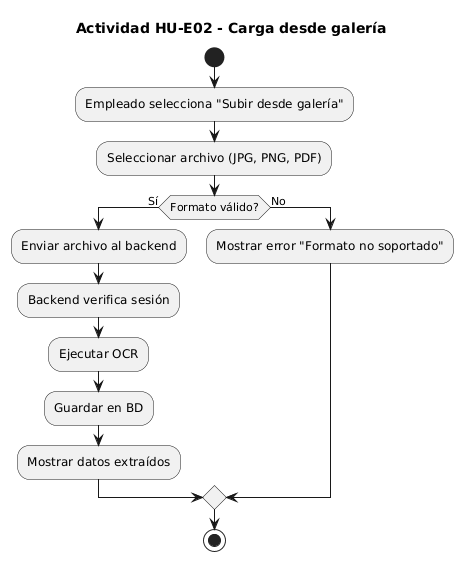

The diagram above was rendered by PlantUML. Its source (embedded in the PNG):
@startuml
title Actividad HU-E02 - Carga desde galería

start
:Empleado selecciona "Subir desde galería";
:Seleccionar archivo (JPG, PNG, PDF);

if (Formato válido?) then (Sí)
    :Enviar archivo al backend;
    :Backend verifica sesión;
    :Ejecutar OCR;
    :Guardar en BD;
    :Mostrar datos extraídos;
else (No)
    :Mostrar error "Formato no soportado";
endif

stop
@enduml